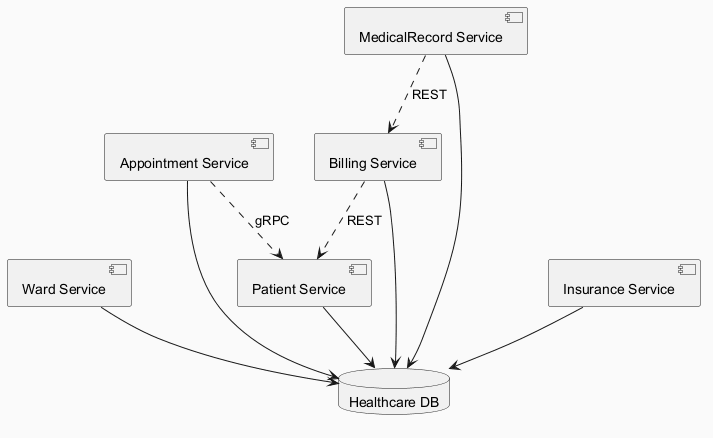

The diagram above was rendered by PlantUML. Its source (embedded in the PNG):
@startuml
skinparam backgroundColor #FAFAFA
skinparam classBackgroundColor #FFF3E0
skinparam classBorderColor #E65100
component "Ward Service" as C_WardService
component "Billing Service" as C_BillingService
component "MedicalRecord Service" as C_MedicalRecordService
component "Insurance Service" as C_InsuranceService
component "Appointment Service" as C_AppointmentService
component "Patient Service" as C_PatientService
database "Healthcare DB" as DB_healthcare
C_WardService --> DB_healthcare
C_BillingService --> DB_healthcare
C_MedicalRecordService --> DB_healthcare
C_InsuranceService --> DB_healthcare
C_AppointmentService --> DB_healthcare
C_PatientService --> DB_healthcare
C_AppointmentService ..> C_PatientService : gRPC
C_BillingService ..> C_PatientService : REST
C_MedicalRecordService ..> C_BillingService : REST
@enduml